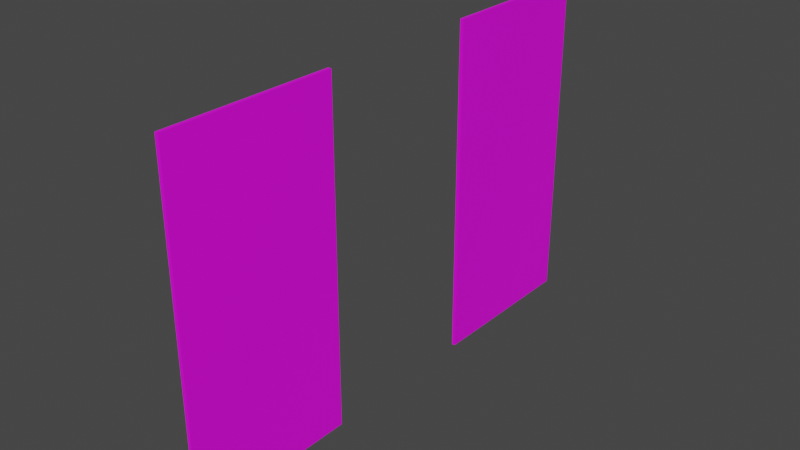 # Source: targets.blend  (saved by Blender 3.4.6; exported with 4.5.12 LTS)
import bpy
from mathutils import Matrix  # noqa: F401  (used for matrix-valued properties, if any)

bpy.ops.wm.read_factory_settings(use_empty=True)
scene = bpy.context.scene
scene.name = 'Scene'

# ---- collections
col_collection = bpy.data.collections.new('Collection'); scene.collection.children.link(col_collection)

# ---- images (referenced by path relative to the original .blend; pixels are not part of the script)
import os
ASSET_DIR = os.environ.get("B2B_ASSET_DIR", "")  # directory of the original .blend (textures are referenced by path, not embedded)
HERE = os.path.dirname(os.path.abspath(__file__))  # packed textures are extracted next to this script under _unpacked/

def load_image(name, relpath, width, height, colorspace="sRGB"):
    """Load a texture the original file referenced (path relative to the .blend, or extracted next to this script)."""
    p = next((c for c in (os.path.join(HERE, relpath), os.path.join(ASSET_DIR, relpath)) if relpath and os.path.exists(c)), "")
    if p:
        img = bpy.data.images.load(p, check_existing=True)
        img.name = name
    else:  # same state as the original file: an image datablock whose file is absent (Cycles renders it pink)
        img = bpy.data.images.new(name, width, height)
        img.source = "FILE"
        img.filepath = "//" + (relpath or name)
    img.colorspace_settings.name = colorspace
    return img
img_gman_jpg = load_image('gman.jpg', 'materials/gman.jpg', 1024, 1024, 'sRGB')
img_bootlegger_jpg = load_image('bootlegger.jpg', 'materials/bootlegger.jpg', 1024, 1024, 'sRGB')

# ---- materials (node trees are filled in below, after node groups)
mat_gman = bpy.data.materials.new('gman')
mat_gman.use_transparent_shadow = False
mat_bootlegger = bpy.data.materials.new('bootlegger')
mat_bootlegger.use_transparent_shadow = False

# ---- material node trees
mat_gman.use_nodes = True; mat_gman.node_tree.nodes.clear()
_N = mat_gman.node_tree.nodes; _L = mat_gman.node_tree.links
n0 = _N.new('ShaderNodeBsdfPrincipled'); n0.name = 'Principled BSDF'; n0.location = (10, 300)
n0.distribution = 'GGX'
n0.subsurface_method = 'RANDOM_WALK_SKIN'
n0.inputs[3].default_value = 1.45
n0.inputs[27].default_value = (0.0, 0.0, 0.0, 1.0)
n0.inputs[28].default_value = 1.0
n1 = _N.new('ShaderNodeOutputMaterial'); n1.name = 'Material Output'; n1.location = (300, 300)
n2 = _N.new('ShaderNodeTexImage'); n2.name = 'Image Texture'; n2.location = (-280, 260)
n2.image = img_gman_jpg
_L.new(n0.outputs[0], n1.inputs[0])
_L.new(n2.outputs[0], n0.inputs[0])
n1.is_active_output = True
mat_bootlegger.use_nodes = True; mat_bootlegger.node_tree.nodes.clear()
_N = mat_bootlegger.node_tree.nodes; _L = mat_bootlegger.node_tree.links
n0 = _N.new('ShaderNodeBsdfPrincipled'); n0.name = 'Principled BSDF'; n0.location = (10, 300)
n0.distribution = 'GGX'
n0.subsurface_method = 'RANDOM_WALK_SKIN'
n0.inputs[3].default_value = 1.45
n0.inputs[27].default_value = (0.0, 0.0, 0.0, 1.0)
n0.inputs[28].default_value = 1.0
n1 = _N.new('ShaderNodeOutputMaterial'); n1.name = 'Material Output'; n1.location = (300, 300)
n2 = _N.new('ShaderNodeTexImage'); n2.name = 'Image Texture'; n2.location = (-280, 260)
n2.image = img_bootlegger_jpg
_L.new(n0.outputs[0], n1.inputs[0])
_L.new(n2.outputs[0], n0.inputs[0])
n1.is_active_output = True

# ---- world
world_world = bpy.data.worlds.new('World'); scene.world = world_world
world_world.use_nodes = True; world_world.node_tree.nodes.clear()
_N = world_world.node_tree.nodes; _L = world_world.node_tree.links
n0 = _N.new('ShaderNodeOutputWorld'); n0.name = 'World Output'; n0.location = (300, 300)
n1 = _N.new('ShaderNodeBackground'); n1.name = 'Background'; n1.location = (10, 300)
n1.inputs[0].default_value = (0.05088, 0.05088, 0.05088, 1.0)
_L.new(n1.outputs[0], n0.inputs[0])
n0.is_active_output = True
world_world.color = (0.05088, 0.05088, 0.05088)
world_world.use_sun_shadow = False
world_world.sun_shadow_jitter_overblur = 0.0

# ---- meshes
me_cube_001 = bpy.data.meshes.new('Cube.001')
me_cube_001.from_pydata([(-0.9154, -0.3903, -0.04222), (-0.9154, -0.3903, 0.04222), (-0.9154, 0.3903, -0.04222), (-0.9154, 0.3903, 0.04222), (0.9154, -0.3903, -0.04222), (0.9154, -0.3903, 0.04222), (0.9154, 0.3903, -0.04222), (0.9154, 0.3903, 0.04222)], [], [(0, 1, 3, 2), (2, 3, 7, 6), (6, 7, 5, 4), (4, 5, 1, 0), (2, 6, 4, 0), (7, 3, 1, 5)])
_uv = me_cube_001.uv_layers.new(name='UVMap')
_uv.uv.foreach_set('vector', [0.375, 0.0, 0.625, 0.0, 0.625, 0.25, 0.375, 0.25, 0.375, 0.25, 0.625, 0.25, 0.9992, 0.9992, 0.2127, 0.6623, 0.2127, 0.6623, 0.9992, 0.9992, 0.9992, 0.0008433, 0.2127, 0.5877, 0.2127, 0.5877, 0.9992, 0.0008433, 0.625, 1.0, 0.375, 1.0, 0.2873, 0.6623, 0.2127, 0.6623, 0.2127, 0.5877, 0.2873, 0.5877, 0.9992, 0.9992, 0.0008434, 0.9992, 0.0008434, 0.0008433, 0.9992, 0.0008433])
me_cube_001.materials.append(mat_gman)
me_cube_001.update()
me_cube_002 = bpy.data.meshes.new('Cube.002')
me_cube_002.from_pydata([(-0.9154, -0.3903, -0.04222), (-0.9154, -0.3903, 0.04222), (-0.9154, 0.3903, -0.04222), (-0.9154, 0.3903, 0.04222), (0.9154, -0.3903, -0.04222), (0.9154, -0.3903, 0.04222), (0.9154, 0.3903, -0.04222), (0.9154, 0.3903, 0.04222)], [], [(0, 1, 3, 2), (2, 3, 7, 6), (6, 7, 5, 4), (4, 5, 1, 0), (2, 6, 4, 0), (7, 3, 1, 5)])
_uv = me_cube_002.uv_layers.new(name='UVMap')
_uv.uv.foreach_set('vector', [0.375, 0.0, 0.625, 0.0, 0.625, 0.25, 0.375, 0.25, 0.375, 0.25, 0.625, 0.25, 1.02, 1.02, 0.1417, 0.986, 0.1417, 0.986, 1.02, 1.02, 1.02, -0.01975, 0.1406, 0.7683, 0.1406, 0.7683, 1.02, -0.01975, 0.625, 1.0, 0.375, 1.0, 0.3594, 0.9817, 0.1417, 0.986, 0.1406, 0.7683, 0.3583, 0.764, 1.02, 1.02, -0.01975, 1.02, -0.01975, -0.01975, 1.02, -0.01975])
me_cube_002.materials.append(mat_bootlegger)
me_cube_002.update()

# ---- objects
ob_gman = bpy.data.objects.new('gman', me_cube_001)
ob_bootlegger = bpy.data.objects.new('bootlegger', me_cube_002)

# ---- transforms, parenting, visibility, modifiers, constraints
ob_gman.location = (0.0, 1.524, 0.6096)
ob_gman.rotation_euler = (0.0, 1.571, 0.0)
ob_gman.scale = (0.6659, 0.781, 0.1504)
ob_bootlegger.location = (0.0, 0.3048, 0.6096)
ob_bootlegger.rotation_euler = (0.0, 1.571, 0.0)
ob_bootlegger.scale = (0.6659, 0.781, 0.1504)

# ---- collection membership
col_collection.objects.link(ob_gman)
col_collection.objects.link(ob_bootlegger)

# ---- scene / render settings (as saved in the file)
scene.frame_start = 1; scene.frame_end = 250; scene.frame_set(1)
scene.render.engine = 'BLENDER_EEVEE_NEXT'
scene.cycles.sampling_pattern = 'TABULATED_SOBOL'
scene.cycles.use_light_tree = False
scene.view_settings.view_transform = 'Filmic'
bpy.context.view_layer.update()

# ---- added for rendering (the .blend has no active camera and no usable light): camera, sun
cam_auto = bpy.data.cameras.new('AutoCamera')
cam_auto.lens = 50.0
cam_auto.sensor_width = 36.0
cam_auto.clip_end = 1000.0
ob_auto_camera = bpy.data.objects.new('AutoCamera', cam_auto)
scene.collection.objects.link(ob_auto_camera)
ob_auto_camera.location = (2.03363, -1.52595, 2.2365)
ob_auto_camera.rotation_euler = (1.09748, -7.21219e-08, 0.694738)
scene.camera = ob_auto_camera
light_auto_sun = bpy.data.lights.new('AutoSun', 'SUN')
light_auto_sun.energy = 3.0
light_auto_sun.angle = 0.0523599
ob_auto_sun = bpy.data.objects.new('AutoSun', light_auto_sun)
scene.collection.objects.link(ob_auto_sun)
ob_auto_sun.rotation_euler = (0.872665, 0.174533, 0.523599)
bpy.context.view_layer.update()
